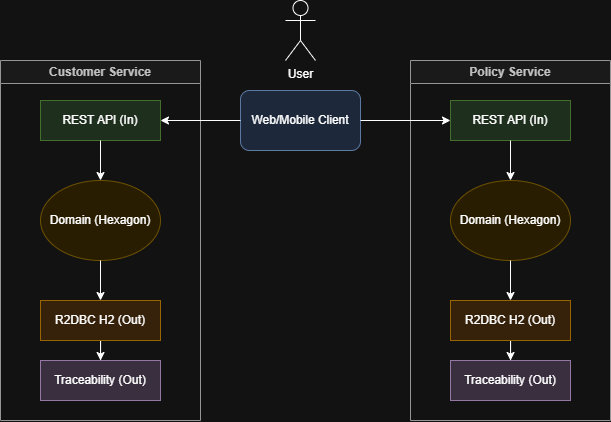

The diagram above was exported from draw.io. Its source (the exported page's mxGraphModel, read from the mxfile embedded in the PNG):
<mxGraphModel dx="983" dy="1681" grid="1" gridSize="10" guides="1" tooltips="1" connect="1" arrows="1" fold="1" page="1" pageScale="1" pageWidth="827" pageHeight="1169" math="0" shadow="0">
  <root>
    <mxCell id="0" />
    <mxCell id="1" parent="0" />
    <mxCell id="client" parent="1" style="rounded=1;whiteSpace=wrap;html=1;fillColor=#dae8fc;strokeColor=#6c8ebf;" value="Web/Mobile Client" vertex="1">
      <mxGeometry height="60" width="120" x="420" y="-10" as="geometry" />
    </mxCell>
    <mxCell id="customerService" parent="1" style="swimlane;whiteSpace=wrap;html=1;fillColor=#f5f5f5;fontColor=#333333;strokeColor=#666666;" value="Customer Service" vertex="1">
      <mxGeometry height="360" width="200" x="180" y="-40" as="geometry" />
    </mxCell>
    <mxCell id="custApi" parent="customerService" style="rounded=0;whiteSpace=wrap;html=1;fillColor=#d5e8d4;strokeColor=#82b366;" value="REST API (In)" vertex="1">
      <mxGeometry height="40" width="120" x="40" y="40" as="geometry" />
    </mxCell>
    <mxCell id="custDomain" parent="customerService" style="ellipse;whiteSpace=wrap;html=1;fillColor=#fff2cc;strokeColor=#d6b656;" value="Domain (Hexagon)" vertex="1">
      <mxGeometry height="80" width="120" x="40" y="120" as="geometry" />
    </mxCell>
    <mxCell id="XO74-77H_cnUdeJqvoUt-1" edge="1" parent="customerService" source="custRepo" style="edgeStyle=orthogonalEdgeStyle;rounded=0;orthogonalLoop=1;jettySize=auto;html=1;" target="custTrace" value="">
      <mxGeometry relative="1" as="geometry" />
    </mxCell>
    <mxCell id="custRepo" parent="customerService" style="rounded=0;whiteSpace=wrap;html=1;fillColor=#ffe6cc;strokeColor=#d79b00;" value="R2DBC H2 (Out)" vertex="1">
      <mxGeometry height="40" width="120" x="40" y="240" as="geometry" />
    </mxCell>
    <mxCell id="custTrace" parent="customerService" style="rounded=0;whiteSpace=wrap;html=1;fillColor=#e1d5e7;strokeColor=#9673a6;" value="Traceability (Out)" vertex="1">
      <mxGeometry height="40" width="120" x="40" y="300" as="geometry" />
    </mxCell>
    <mxCell id="c3" edge="1" parent="customerService" source="custApi" target="custDomain">
      <mxGeometry relative="1" as="geometry" />
    </mxCell>
    <mxCell id="c4" edge="1" parent="customerService" source="custDomain" target="custRepo">
      <mxGeometry relative="1" as="geometry" />
    </mxCell>
    <mxCell id="policyService" parent="1" style="swimlane;whiteSpace=wrap;html=1;fillColor=#f5f5f5;fontColor=#333333;strokeColor=#666666;" value="Policy Service" vertex="1">
      <mxGeometry height="360" width="200" x="590" y="-40" as="geometry" />
    </mxCell>
    <mxCell id="polApi" parent="policyService" style="rounded=0;whiteSpace=wrap;html=1;fillColor=#d5e8d4;strokeColor=#82b366;" value="REST API (In)" vertex="1">
      <mxGeometry height="40" width="120" x="40" y="40" as="geometry" />
    </mxCell>
    <mxCell id="polDomain" parent="policyService" style="ellipse;whiteSpace=wrap;html=1;fillColor=#fff2cc;strokeColor=#d6b656;" value="Domain (Hexagon)" vertex="1">
      <mxGeometry height="80" width="120" x="40" y="120" as="geometry" />
    </mxCell>
    <mxCell id="XO74-77H_cnUdeJqvoUt-2" edge="1" parent="policyService" source="polRepo" style="edgeStyle=orthogonalEdgeStyle;rounded=0;orthogonalLoop=1;jettySize=auto;html=1;" target="polTrace" value="">
      <mxGeometry relative="1" as="geometry" />
    </mxCell>
    <mxCell id="polRepo" parent="policyService" style="rounded=0;whiteSpace=wrap;html=1;fillColor=#ffe6cc;strokeColor=#d79b00;" value="R2DBC H2 (Out)" vertex="1">
      <mxGeometry height="40" width="120" x="40" y="240" as="geometry" />
    </mxCell>
    <mxCell id="polTrace" parent="policyService" style="rounded=0;whiteSpace=wrap;html=1;fillColor=#e1d5e7;strokeColor=#9673a6;" value="Traceability (Out)" vertex="1">
      <mxGeometry height="40" width="120" x="40" y="300" as="geometry" />
    </mxCell>
    <mxCell id="c6" edge="1" parent="policyService" source="polApi" target="polDomain">
      <mxGeometry relative="1" as="geometry" />
    </mxCell>
    <mxCell id="c7" edge="1" parent="policyService" source="polDomain" target="polRepo">
      <mxGeometry relative="1" as="geometry" />
    </mxCell>
    <mxCell id="c1" edge="1" parent="1" source="client" target="custApi">
      <mxGeometry relative="1" as="geometry" />
    </mxCell>
    <mxCell id="c2" edge="1" parent="1" source="client" target="polApi">
      <mxGeometry relative="1" as="geometry" />
    </mxCell>
    <mxCell id="XO74-77H_cnUdeJqvoUt-3" parent="1" style="shape=umlActor;verticalLabelPosition=bottom;verticalAlign=top;html=1;outlineConnect=0;" value="User" vertex="1">
      <mxGeometry height="60" width="30" x="465" y="-100" as="geometry" />
    </mxCell>
  </root>
</mxGraphModel>